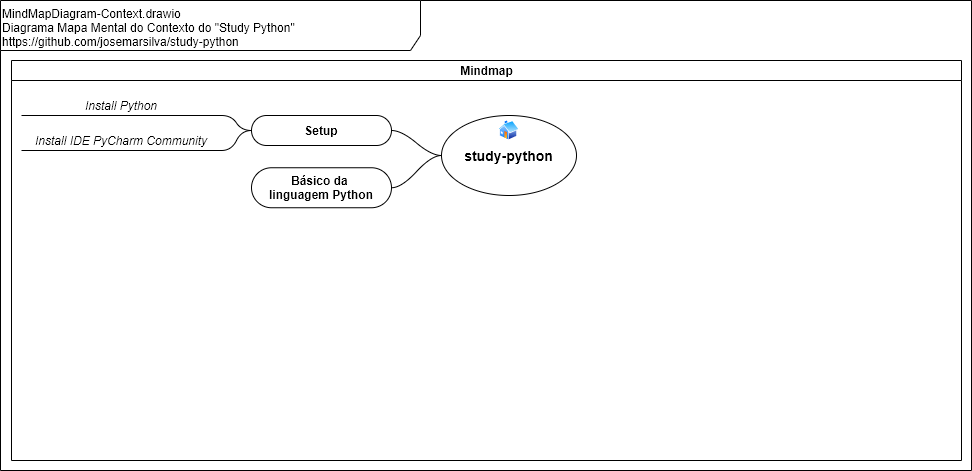

The diagram above was exported from draw.io. Its source (the exported page's mxGraphModel, read from the mxfile embedded in the PNG):
<mxGraphModel dx="868" dy="534" grid="1" gridSize="10" guides="1" tooltips="1" connect="1" arrows="1" fold="1" page="1" pageScale="1" pageWidth="827" pageHeight="1169" math="0" shadow="0">
  <root>
    <mxCell id="0" />
    <mxCell id="1" parent="0" />
    <mxCell id="5jpJCo4kvUvBawqh1GSk-1" value="&lt;div&gt;&lt;/div&gt;MindMapDiagram-Context.drawio&lt;br&gt;Diagrama Mapa Mental do Contexto do &quot;Study Python&quot;&lt;br&gt;https://github.com/josemarsilva/study-python" style="shape=umlFrame;whiteSpace=wrap;html=1;width=420;height=50;verticalAlign=top;align=left;" parent="1" vertex="1">
      <mxGeometry x="9" y="10" width="971" height="470" as="geometry" />
    </mxCell>
    <mxCell id="5jpJCo4kvUvBawqh1GSk-2" value="Mindmap" style="swimlane;html=1;startSize=20;horizontal=1;containerType=tree;" parent="1" vertex="1">
      <mxGeometry x="20" y="70" width="950" height="400" as="geometry" />
    </mxCell>
    <mxCell id="7fiooWQBaUIvVht02LMV-20" value="Install Python" style="whiteSpace=wrap;html=1;shape=partialRectangle;top=0;left=0;bottom=1;right=0;points=[[0,1],[1,1]];fillColor=none;align=center;verticalAlign=bottom;routingCenterY=0.5;snapToPoint=1;recursiveResize=0;autosize=1;treeFolding=1;treeMoving=1;newEdgeStyle={&quot;edgeStyle&quot;:&quot;entityRelationEdgeStyle&quot;,&quot;startArrow&quot;:&quot;none&quot;,&quot;endArrow&quot;:&quot;none&quot;,&quot;segment&quot;:10,&quot;curved&quot;:1};fontStyle=2" parent="5jpJCo4kvUvBawqh1GSk-2" vertex="1">
      <mxGeometry x="10" y="35" width="200" height="20" as="geometry" />
    </mxCell>
    <mxCell id="5jpJCo4kvUvBawqh1GSk-7" value="&lt;font style=&quot;font-size: 14px&quot;&gt;study-python&lt;/font&gt;" style="ellipse;whiteSpace=wrap;html=1;align=center;treeFolding=1;treeMoving=1;newEdgeStyle={&quot;edgeStyle&quot;:&quot;entityRelationEdgeStyle&quot;,&quot;startArrow&quot;:&quot;none&quot;,&quot;endArrow&quot;:&quot;none&quot;,&quot;segment&quot;:10,&quot;curved&quot;:1};fontStyle=1;fontSize=18;" parent="5jpJCo4kvUvBawqh1GSk-2" vertex="1">
      <mxGeometry x="430" y="55" width="135" height="80" as="geometry" />
    </mxCell>
    <mxCell id="7fiooWQBaUIvVht02LMV-9" value="" style="aspect=fixed;perimeter=ellipsePerimeter;html=1;align=center;shadow=0;dashed=0;spacingTop=3;image;image=img/lib/active_directory/home.svg;fontSize=18;" parent="5jpJCo4kvUvBawqh1GSk-2" vertex="1">
      <mxGeometry x="487.19" y="60" width="20.62" height="20" as="geometry" />
    </mxCell>
    <mxCell id="5jpJCo4kvUvBawqh1GSk-3" value="" style="edgeStyle=entityRelationEdgeStyle;startArrow=none;endArrow=none;segment=10;curved=1;" parent="1" source="5jpJCo4kvUvBawqh1GSk-7" target="5jpJCo4kvUvBawqh1GSk-8" edge="1">
      <mxGeometry relative="1" as="geometry">
        <mxPoint x="619" y="230" as="sourcePoint" />
      </mxGeometry>
    </mxCell>
    <mxCell id="5jpJCo4kvUvBawqh1GSk-5" value="" style="edgeStyle=entityRelationEdgeStyle;startArrow=none;endArrow=none;segment=10;curved=1;exitX=0;exitY=0.5;exitDx=0;exitDy=0;entryX=1;entryY=0.5;entryDx=0;entryDy=0;" parent="1" source="5jpJCo4kvUvBawqh1GSk-7" target="5jpJCo4kvUvBawqh1GSk-10" edge="1">
      <mxGeometry relative="1" as="geometry">
        <mxPoint x="454" y="145" as="targetPoint" />
      </mxGeometry>
    </mxCell>
    <mxCell id="5jpJCo4kvUvBawqh1GSk-8" value="Básico da &lt;br&gt;linguagem Python" style="whiteSpace=wrap;html=1;rounded=1;arcSize=50;align=center;verticalAlign=middle;strokeWidth=1;autosize=1;spacing=4;treeFolding=1;treeMoving=1;newEdgeStyle={&quot;edgeStyle&quot;:&quot;entityRelationEdgeStyle&quot;,&quot;startArrow&quot;:&quot;none&quot;,&quot;endArrow&quot;:&quot;none&quot;,&quot;segment&quot;:10,&quot;curved&quot;:1};fontStyle=1" parent="1" vertex="1">
      <mxGeometry x="260" y="177.25" width="140" height="40" as="geometry" />
    </mxCell>
    <mxCell id="5jpJCo4kvUvBawqh1GSk-10" value="Setup" style="whiteSpace=wrap;html=1;rounded=1;arcSize=50;align=center;verticalAlign=middle;strokeWidth=1;autosize=1;spacing=4;treeFolding=1;treeMoving=1;newEdgeStyle={&quot;edgeStyle&quot;:&quot;entityRelationEdgeStyle&quot;,&quot;startArrow&quot;:&quot;none&quot;,&quot;endArrow&quot;:&quot;none&quot;,&quot;segment&quot;:10,&quot;curved&quot;:1};fontStyle=1" parent="1" vertex="1">
      <mxGeometry x="260" y="125" width="140" height="30" as="geometry" />
    </mxCell>
    <mxCell id="7fiooWQBaUIvVht02LMV-21" value="" style="edgeStyle=entityRelationEdgeStyle;startArrow=none;endArrow=none;segment=10;curved=1;exitX=0;exitY=0.5;exitDx=0;exitDy=0;" parent="1" source="5jpJCo4kvUvBawqh1GSk-10" target="7fiooWQBaUIvVht02LMV-20" edge="1">
      <mxGeometry relative="1" as="geometry">
        <mxPoint x="220" y="319" as="sourcePoint" />
      </mxGeometry>
    </mxCell>
    <mxCell id="iZZ-ExijIcHXeMHchaSP-1" value="Install IDE PyCharm Community" style="whiteSpace=wrap;html=1;shape=partialRectangle;top=0;left=0;bottom=1;right=0;points=[[0,1],[1,1]];fillColor=none;align=center;verticalAlign=bottom;routingCenterY=0.5;snapToPoint=1;recursiveResize=0;autosize=1;treeFolding=1;treeMoving=1;newEdgeStyle={&quot;edgeStyle&quot;:&quot;entityRelationEdgeStyle&quot;,&quot;startArrow&quot;:&quot;none&quot;,&quot;endArrow&quot;:&quot;none&quot;,&quot;segment&quot;:10,&quot;curved&quot;:1};fontStyle=2" parent="1" vertex="1">
      <mxGeometry x="30" y="140" width="200" height="20" as="geometry" />
    </mxCell>
    <mxCell id="iZZ-ExijIcHXeMHchaSP-2" value="" style="edgeStyle=entityRelationEdgeStyle;startArrow=none;endArrow=none;segment=10;curved=1;exitX=0;exitY=0.5;exitDx=0;exitDy=0;" parent="1" source="5jpJCo4kvUvBawqh1GSk-10" target="iZZ-ExijIcHXeMHchaSP-1" edge="1">
      <mxGeometry relative="1" as="geometry">
        <mxPoint x="215" y="169" as="sourcePoint" />
      </mxGeometry>
    </mxCell>
  </root>
</mxGraphModel>